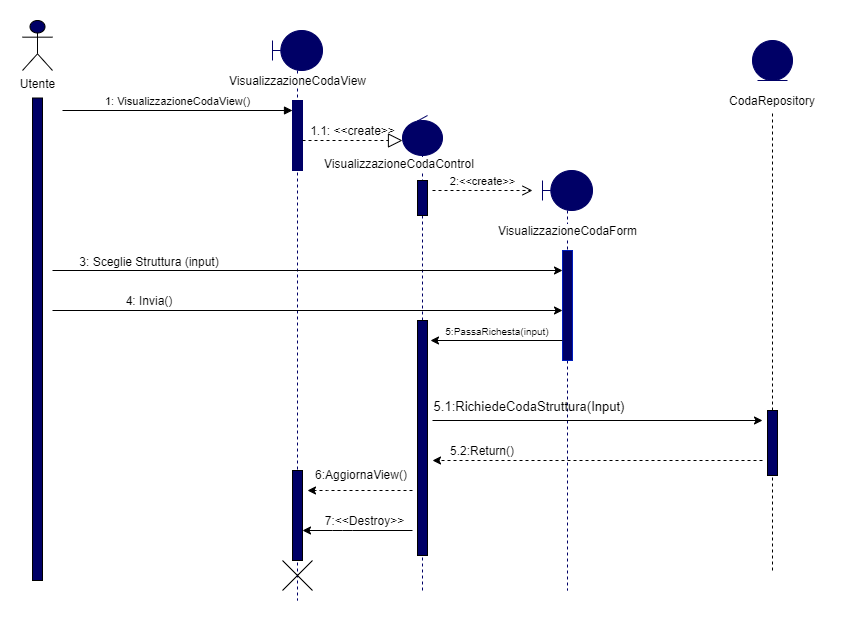

The diagram above was exported from draw.io. Its source (the exported page's mxGraphModel, read from the mxfile embedded in the PNG):
<mxGraphModel dx="1086" dy="806" grid="1" gridSize="10" guides="1" tooltips="1" connect="1" arrows="1" fold="1" page="1" pageScale="1" pageWidth="1100" pageHeight="850" background="#ffffff" math="0" shadow="0">
  <root>
    <mxCell id="0" />
    <mxCell id="1" parent="0" />
    <mxCell id="rmShR-VH-MiZmmc6JSE4-3" value="" style="shape=umlLifeline;participant=umlBoundary;perimeter=lifelinePerimeter;whiteSpace=wrap;html=1;container=1;collapsible=0;recursiveResize=0;verticalAlign=top;spacingTop=36;outlineConnect=0;fontColor=#ffffff;fillColor=#000066;strokeColor=#000066;" parent="1" vertex="1">
      <mxGeometry x="300" y="40" width="50" height="570" as="geometry" />
    </mxCell>
    <mxCell id="rmShR-VH-MiZmmc6JSE4-7" value="" style="html=1;points=[];perimeter=orthogonalPerimeter;fontColor=#ffffff;fillColor=#000066;strokeColor=#000066;" parent="rmShR-VH-MiZmmc6JSE4-3" vertex="1">
      <mxGeometry x="20" y="70" width="10" height="70" as="geometry" />
    </mxCell>
    <mxCell id="Nuo04sbwhD2PK4EhsBjR-29" value="" style="html=1;points=[];perimeter=orthogonalPerimeter;fillColor=#000066;" parent="rmShR-VH-MiZmmc6JSE4-3" vertex="1">
      <mxGeometry x="20" y="440" width="10" height="90" as="geometry" />
    </mxCell>
    <mxCell id="Nuo04sbwhD2PK4EhsBjR-34" value="" style="shape=umlDestroy;" parent="rmShR-VH-MiZmmc6JSE4-3" vertex="1">
      <mxGeometry x="10" y="530" width="30" height="30" as="geometry" />
    </mxCell>
    <mxCell id="rmShR-VH-MiZmmc6JSE4-4" value="1: VisualizzazioneCodaView()" style="html=1;verticalAlign=bottom;endArrow=block;" parent="1" edge="1">
      <mxGeometry width="80" relative="1" as="geometry">
        <mxPoint x="90" y="120" as="sourcePoint" />
        <mxPoint x="320" y="120" as="targetPoint" />
      </mxGeometry>
    </mxCell>
    <mxCell id="rmShR-VH-MiZmmc6JSE4-5" value="&lt;span style=&quot;background-color: rgb(255 , 255 , 255)&quot;&gt;VisualizzazioneCodaView&lt;/span&gt;" style="text;html=1;align=center;verticalAlign=middle;resizable=0;points=[];autosize=1;" parent="1" vertex="1">
      <mxGeometry x="250" y="80" width="150" height="20" as="geometry" />
    </mxCell>
    <mxCell id="rmShR-VH-MiZmmc6JSE4-9" value="" style="endArrow=block;dashed=1;endFill=0;endSize=12;html=1;" parent="1" edge="1">
      <mxGeometry width="160" relative="1" as="geometry">
        <mxPoint x="330" y="150" as="sourcePoint" />
        <mxPoint x="430" y="150" as="targetPoint" />
      </mxGeometry>
    </mxCell>
    <mxCell id="rmShR-VH-MiZmmc6JSE4-10" value="" style="shape=umlLifeline;participant=umlControl;perimeter=lifelinePerimeter;whiteSpace=wrap;html=1;container=1;collapsible=0;recursiveResize=0;verticalAlign=top;spacingTop=36;outlineConnect=0;fontColor=#ffffff;fillColor=#000066;strokeColor=#000066;" parent="1" vertex="1">
      <mxGeometry x="430" y="125" width="40" height="475" as="geometry" />
    </mxCell>
    <mxCell id="rmShR-VH-MiZmmc6JSE4-12" value="" style="html=1;points=[];perimeter=orthogonalPerimeter;fontColor=#ffffff;fillColor=#000066;" parent="rmShR-VH-MiZmmc6JSE4-10" vertex="1">
      <mxGeometry x="15" y="65" width="10" height="35" as="geometry" />
    </mxCell>
    <mxCell id="Nuo04sbwhD2PK4EhsBjR-14" value="" style="html=1;points=[];perimeter=orthogonalPerimeter;fillColor=#000066;" parent="rmShR-VH-MiZmmc6JSE4-10" vertex="1">
      <mxGeometry x="15" y="205" width="10" height="235" as="geometry" />
    </mxCell>
    <mxCell id="rmShR-VH-MiZmmc6JSE4-11" value="&lt;span style=&quot;color: rgb(0 , 0 , 0) ; font-family: &amp;#34;helvetica&amp;#34; ; font-size: 12px ; font-style: normal ; font-weight: 400 ; letter-spacing: normal ; text-align: center ; text-indent: 0px ; text-transform: none ; word-spacing: 0px ; background-color: rgb(255 , 255 , 255) ; display: inline ; float: none&quot;&gt;VisualizzazioneCodaControl&lt;/span&gt;" style="text;whiteSpace=wrap;html=1;" parent="1" vertex="1">
      <mxGeometry x="350" y="160" width="200" height="30" as="geometry" />
    </mxCell>
    <mxCell id="rmShR-VH-MiZmmc6JSE4-17" value="1.1: &amp;lt;&amp;lt;create&amp;gt;&amp;gt;" style="text;html=1;align=center;verticalAlign=middle;resizable=0;points=[];autosize=1;" parent="1" vertex="1">
      <mxGeometry x="330" y="130" width="100" height="20" as="geometry" />
    </mxCell>
    <mxCell id="Nuo04sbwhD2PK4EhsBjR-1" value="Utente" style="shape=umlActor;verticalLabelPosition=bottom;verticalAlign=top;html=1;outlineConnect=0;fillColor=#000066;" parent="1" vertex="1">
      <mxGeometry x="50" y="30" width="30" height="50" as="geometry" />
    </mxCell>
    <mxCell id="Nuo04sbwhD2PK4EhsBjR-2" value="" style="html=1;points=[];perimeter=orthogonalPerimeter;fillColor=#000066;" parent="1" vertex="1">
      <mxGeometry x="60" y="107.5" width="10" height="482.5" as="geometry" />
    </mxCell>
    <mxCell id="Nuo04sbwhD2PK4EhsBjR-4" value="" style="shape=umlLifeline;participant=umlBoundary;perimeter=lifelinePerimeter;whiteSpace=wrap;html=1;container=1;collapsible=0;recursiveResize=0;verticalAlign=top;spacingTop=36;outlineConnect=0;fontColor=#ffffff;fillColor=#000066;strokeColor=#000066;" parent="1" vertex="1">
      <mxGeometry x="570" y="180" width="50" height="420" as="geometry" />
    </mxCell>
    <mxCell id="Nuo04sbwhD2PK4EhsBjR-5" value="" style="html=1;points=[];perimeter=orthogonalPerimeter;strokeColor=#001DBC;fontColor=#ffffff;fillColor=#000066;" parent="Nuo04sbwhD2PK4EhsBjR-4" vertex="1">
      <mxGeometry x="20" y="80" width="10" height="110" as="geometry" />
    </mxCell>
    <mxCell id="Nuo04sbwhD2PK4EhsBjR-6" value="&lt;span style=&quot;background-color: rgb(255 , 255 , 255)&quot;&gt;VisualizzazioneCodaForm&lt;/span&gt;" style="text;html=1;align=center;verticalAlign=middle;resizable=0;points=[];autosize=1;" parent="1" vertex="1">
      <mxGeometry x="520" y="230" width="150" height="20" as="geometry" />
    </mxCell>
    <mxCell id="Nuo04sbwhD2PK4EhsBjR-8" value="2:&amp;lt;&amp;lt;create&amp;gt;&amp;gt;" style="html=1;verticalAlign=bottom;endArrow=open;dashed=1;endSize=8;" parent="1" edge="1">
      <mxGeometry relative="1" as="geometry">
        <mxPoint x="460" y="200" as="sourcePoint" />
        <mxPoint x="560" y="200" as="targetPoint" />
      </mxGeometry>
    </mxCell>
    <mxCell id="Nuo04sbwhD2PK4EhsBjR-9" value="" style="endArrow=classic;html=1;" parent="1" edge="1">
      <mxGeometry width="50" height="50" relative="1" as="geometry">
        <mxPoint x="80" y="280" as="sourcePoint" />
        <mxPoint x="590" y="280" as="targetPoint" />
      </mxGeometry>
    </mxCell>
    <mxCell id="Nuo04sbwhD2PK4EhsBjR-10" value="" style="endArrow=classic;html=1;" parent="1" edge="1">
      <mxGeometry width="50" height="50" relative="1" as="geometry">
        <mxPoint x="80" y="320" as="sourcePoint" />
        <mxPoint x="590" y="320" as="targetPoint" />
      </mxGeometry>
    </mxCell>
    <mxCell id="Nuo04sbwhD2PK4EhsBjR-11" value="4: Invia()" style="text;html=1;strokeColor=none;fillColor=none;align=center;verticalAlign=middle;whiteSpace=wrap;rounded=0;" parent="1" vertex="1">
      <mxGeometry x="77" y="300" width="200" height="20" as="geometry" />
    </mxCell>
    <mxCell id="Nuo04sbwhD2PK4EhsBjR-12" value="3: Sceglie Struttura (input)" style="text;html=1;strokeColor=none;fillColor=none;align=center;verticalAlign=middle;whiteSpace=wrap;rounded=0;" parent="1" vertex="1">
      <mxGeometry x="77" y="261" width="200" height="20" as="geometry" />
    </mxCell>
    <mxCell id="Nuo04sbwhD2PK4EhsBjR-15" value="" style="endArrow=classic;html=1;" parent="1" edge="1">
      <mxGeometry width="50" height="50" relative="1" as="geometry">
        <mxPoint x="590" y="350" as="sourcePoint" />
        <mxPoint x="458" y="350" as="targetPoint" />
      </mxGeometry>
    </mxCell>
    <mxCell id="Nuo04sbwhD2PK4EhsBjR-16" value="&lt;font style=&quot;font-size: 10px&quot;&gt;5:PassaRichesta(input)&lt;/font&gt;" style="text;html=1;strokeColor=none;fillColor=none;align=center;verticalAlign=middle;whiteSpace=wrap;rounded=0;" parent="1" vertex="1">
      <mxGeometry x="500" y="330" width="50" height="20" as="geometry" />
    </mxCell>
    <mxCell id="Nuo04sbwhD2PK4EhsBjR-17" value="" style="ellipse;shape=umlEntity;whiteSpace=wrap;html=1;fillColor=#000066;strokeColor=#000066;" parent="1" vertex="1">
      <mxGeometry x="780" y="50" width="40" height="40" as="geometry" />
    </mxCell>
    <mxCell id="Nuo04sbwhD2PK4EhsBjR-18" value="CodaRepository" style="text;html=1;strokeColor=none;fillColor=none;align=center;verticalAlign=middle;whiteSpace=wrap;rounded=0;" parent="1" vertex="1">
      <mxGeometry x="750" y="100" width="100" height="20" as="geometry" />
    </mxCell>
    <mxCell id="Nuo04sbwhD2PK4EhsBjR-21" value="" style="endArrow=none;dashed=1;html=1;entryX=0.5;entryY=1;entryDx=0;entryDy=0;" parent="1" source="Nuo04sbwhD2PK4EhsBjR-22" target="Nuo04sbwhD2PK4EhsBjR-18" edge="1">
      <mxGeometry width="50" height="50" relative="1" as="geometry">
        <mxPoint x="800" y="580" as="sourcePoint" />
        <mxPoint x="550" y="300" as="targetPoint" />
      </mxGeometry>
    </mxCell>
    <mxCell id="Nuo04sbwhD2PK4EhsBjR-22" value="" style="html=1;points=[];perimeter=orthogonalPerimeter;fillColor=#000066;" parent="1" vertex="1">
      <mxGeometry x="795" y="420" width="10" height="65" as="geometry" />
    </mxCell>
    <mxCell id="Nuo04sbwhD2PK4EhsBjR-23" value="" style="endArrow=none;dashed=1;html=1;entryX=0.5;entryY=1;entryDx=0;entryDy=0;" parent="1" target="Nuo04sbwhD2PK4EhsBjR-22" edge="1">
      <mxGeometry width="50" height="50" relative="1" as="geometry">
        <mxPoint x="800" y="580" as="sourcePoint" />
        <mxPoint x="800" y="395" as="targetPoint" />
      </mxGeometry>
    </mxCell>
    <mxCell id="Nuo04sbwhD2PK4EhsBjR-24" value="" style="endArrow=classic;html=1;" parent="1" edge="1">
      <mxGeometry width="50" height="50" relative="1" as="geometry">
        <mxPoint x="460" y="430" as="sourcePoint" />
        <mxPoint x="790" y="430" as="targetPoint" />
      </mxGeometry>
    </mxCell>
    <mxCell id="Nuo04sbwhD2PK4EhsBjR-25" value="&lt;font style=&quot;font-size: 13px&quot;&gt;5.1:RichiedeCodaStruttura(Input)&lt;/font&gt;" style="text;html=1;strokeColor=none;fillColor=none;align=center;verticalAlign=middle;whiteSpace=wrap;rounded=0;" parent="1" vertex="1">
      <mxGeometry x="537" y="406" width="40" height="20" as="geometry" />
    </mxCell>
    <mxCell id="Nuo04sbwhD2PK4EhsBjR-27" value="" style="endArrow=classic;html=1;dashed=1;" parent="1" edge="1">
      <mxGeometry width="50" height="50" relative="1" as="geometry">
        <mxPoint x="790" y="470" as="sourcePoint" />
        <mxPoint x="460" y="470" as="targetPoint" />
      </mxGeometry>
    </mxCell>
    <mxCell id="Nuo04sbwhD2PK4EhsBjR-28" value="5.2:Return()" style="text;html=1;strokeColor=none;fillColor=none;align=center;verticalAlign=middle;whiteSpace=wrap;rounded=0;" parent="1" vertex="1">
      <mxGeometry x="490" y="450" width="40" height="20" as="geometry" />
    </mxCell>
    <mxCell id="Nuo04sbwhD2PK4EhsBjR-30" value="" style="endArrow=classic;html=1;dashed=1;" parent="1" edge="1">
      <mxGeometry width="50" height="50" relative="1" as="geometry">
        <mxPoint x="440" y="500" as="sourcePoint" />
        <mxPoint x="335" y="500" as="targetPoint" />
        <Array as="points">
          <mxPoint x="365" y="500" />
        </Array>
      </mxGeometry>
    </mxCell>
    <mxCell id="Nuo04sbwhD2PK4EhsBjR-31" value="6:AggiornaView()" style="text;html=1;strokeColor=none;fillColor=none;align=center;verticalAlign=middle;whiteSpace=wrap;rounded=0;" parent="1" vertex="1">
      <mxGeometry x="369" y="474" width="40" height="20" as="geometry" />
    </mxCell>
    <mxCell id="Nuo04sbwhD2PK4EhsBjR-32" value="" style="endArrow=classic;html=1;" parent="1" edge="1">
      <mxGeometry width="50" height="50" relative="1" as="geometry">
        <mxPoint x="440" y="540" as="sourcePoint" />
        <mxPoint x="330" y="540" as="targetPoint" />
        <Array as="points">
          <mxPoint x="370" y="540" />
        </Array>
      </mxGeometry>
    </mxCell>
    <mxCell id="Nuo04sbwhD2PK4EhsBjR-33" value="7:&amp;lt;&amp;lt;Destroy&amp;gt;&amp;gt;" style="text;html=1;strokeColor=none;fillColor=none;align=center;verticalAlign=middle;whiteSpace=wrap;rounded=0;" parent="1" vertex="1">
      <mxGeometry x="348" y="520" width="89" height="20" as="geometry" />
    </mxCell>
  </root>
</mxGraphModel>